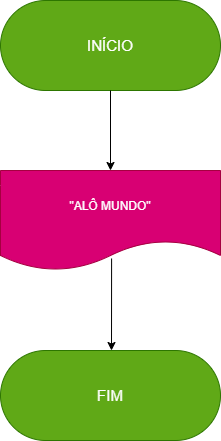

The diagram above was exported from draw.io. Its source (the exported page's mxGraphModel, read from the mxfile embedded in the PNG):
<mxGraphModel dx="638" dy="610" grid="1" gridSize="10" guides="1" tooltips="1" connect="1" arrows="1" fold="1" page="1" pageScale="1" pageWidth="827" pageHeight="1169" math="0" shadow="0">
  <root>
    <mxCell id="0" />
    <mxCell id="1" parent="0" />
    <mxCell id="3" value="&lt;font style=&quot;font-size: 15px&quot;&gt;INÍCIO&lt;/font&gt;" style="rounded=1;whiteSpace=wrap;html=1;arcSize=50;fillColor=#60a917;fontColor=#ffffff;strokeColor=#2D7600;" parent="1" vertex="1">
      <mxGeometry x="210" y="40" width="220" height="90" as="geometry" />
    </mxCell>
    <mxCell id="6" value="&quot;ALÔ MUNDO&quot;" style="shape=document;whiteSpace=wrap;html=1;boundedLbl=1;fillColor=#d80073;fontColor=#ffffff;strokeColor=#A50040;" parent="1" vertex="1">
      <mxGeometry x="210" y="210" width="220" height="100" as="geometry" />
    </mxCell>
    <mxCell id="9" value="" style="endArrow=classic;html=1;fontSize=15;exitX=0.5;exitY=1;exitDx=0;exitDy=0;" parent="1" source="3" edge="1">
      <mxGeometry width="50" height="50" relative="1" as="geometry">
        <mxPoint x="300" y="340" as="sourcePoint" />
        <mxPoint x="320" y="210" as="targetPoint" />
        <Array as="points" />
      </mxGeometry>
    </mxCell>
    <mxCell id="10" value="FIM" style="rounded=1;whiteSpace=wrap;html=1;fontSize=15;arcSize=50;fillColor=#60a917;fontColor=#ffffff;strokeColor=#2D7600;" parent="1" vertex="1">
      <mxGeometry x="210" y="390" width="220" height="90" as="geometry" />
    </mxCell>
    <mxCell id="11" value="" style="endArrow=classic;html=1;fontSize=15;exitX=0.505;exitY=0.88;exitDx=0;exitDy=0;exitPerimeter=0;" parent="1" source="6" edge="1">
      <mxGeometry width="50" height="50" relative="1" as="geometry">
        <mxPoint x="310" y="320" as="sourcePoint" />
        <mxPoint x="321" y="390" as="targetPoint" />
      </mxGeometry>
    </mxCell>
  </root>
</mxGraphModel>